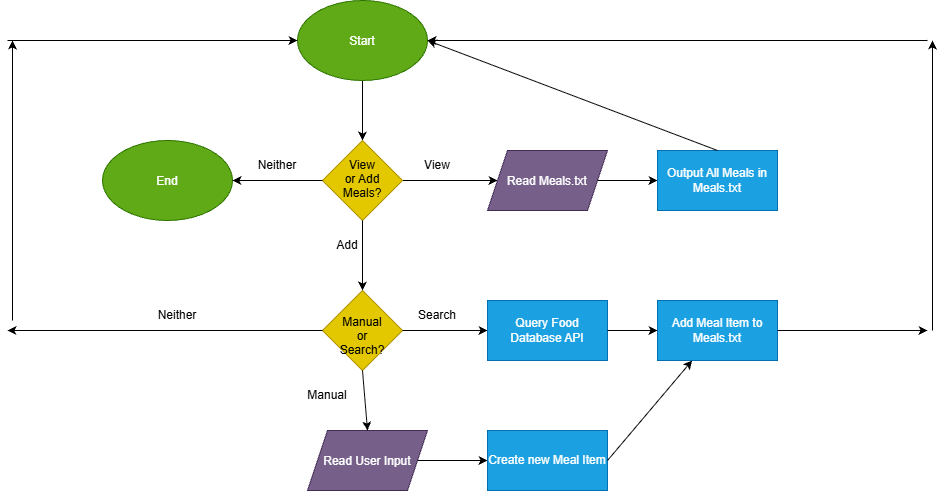

The diagram above was exported from draw.io. Its source (the exported page's mxGraphModel, read from the mxfile embedded in the PNG):
<mxGraphModel dx="2219" dy="757" grid="1" gridSize="10" guides="1" tooltips="1" connect="1" arrows="1" fold="1" page="1" pageScale="1" pageWidth="850" pageHeight="1100" math="0" shadow="0">
  <root>
    <mxCell id="0" />
    <mxCell id="1" parent="0" />
    <mxCell id="wvNe7c0_vebVMSPoT2Qf-6" edge="1" parent="1" source="wvNe7c0_vebVMSPoT2Qf-2" style="edgeStyle=orthogonalEdgeStyle;rounded=0;orthogonalLoop=1;jettySize=auto;html=1;exitX=0.5;exitY=1;exitDx=0;exitDy=0;defaultLabelBackgroundColor=page;" target="wvNe7c0_vebVMSPoT2Qf-3">
      <mxGeometry relative="1" as="geometry" />
    </mxCell>
    <mxCell id="wvNe7c0_vebVMSPoT2Qf-2" parent="1" style="ellipse;whiteSpace=wrap;html=1;shapeInside=1;fillColor=#60a917;fontColor=#ffffff;strokeColor=#2D7600;" value="Start" vertex="1">
      <mxGeometry height="80" width="130" x="120" y="90" as="geometry" />
    </mxCell>
    <mxCell id="wvNe7c0_vebVMSPoT2Qf-5" edge="1" parent="1" source="wvNe7c0_vebVMSPoT2Qf-3" style="edgeStyle=orthogonalEdgeStyle;rounded=0;orthogonalLoop=1;jettySize=auto;html=1;exitX=1;exitY=0.5;exitDx=0;exitDy=0;defaultLabelBackgroundColor=page;">
      <mxGeometry relative="1" as="geometry">
        <mxPoint x="320" y="270" as="targetPoint" />
      </mxGeometry>
    </mxCell>
    <mxCell id="wvNe7c0_vebVMSPoT2Qf-3" parent="1" style="rhombus;whiteSpace=wrap;html=1;shapeInside=1;fillColor=#e3c800;strokeColor=#B09500;fontColor=#000000;" value="View or Add Meals?" vertex="1">
      <mxGeometry height="80" width="80" x="145" y="230" as="geometry" />
    </mxCell>
    <mxCell id="wvNe7c0_vebVMSPoT2Qf-7" parent="1" style="shape=parallelogram;perimeter=parallelogramPerimeter;whiteSpace=wrap;html=1;shapeInside=1;fixedSize=1;fillColor=#76608a;fontColor=#ffffff;strokeColor=#432D57;" value="Read Meals.txt" vertex="1">
      <mxGeometry height="60" width="120" x="310" y="240" as="geometry" />
    </mxCell>
    <mxCell id="wvNe7c0_vebVMSPoT2Qf-8" edge="1" parent="1" source="wvNe7c0_vebVMSPoT2Qf-7" style="endArrow=classic;html=1;rounded=0;defaultLabelBackgroundColor=page;exitX=1;exitY=0.5;exitDx=0;exitDy=0;" target="wvNe7c0_vebVMSPoT2Qf-9" value="">
      <mxGeometry height="50" relative="1" width="50" as="geometry">
        <mxPoint x="400" y="420" as="sourcePoint" />
        <mxPoint x="490" y="270" as="targetPoint" />
      </mxGeometry>
    </mxCell>
    <mxCell id="wvNe7c0_vebVMSPoT2Qf-9" parent="1" style="rounded=0;whiteSpace=wrap;html=1;fillColor=#1ba1e2;fontColor=#ffffff;strokeColor=#006EAF;" value="Output All Meals in Meals.txt" vertex="1">
      <mxGeometry height="60" width="120" x="480" y="240" as="geometry" />
    </mxCell>
    <mxCell id="wvNe7c0_vebVMSPoT2Qf-10" parent="1" style="text;html=1;whiteSpace=wrap;strokeColor=none;fillColor=none;align=center;verticalAlign=middle;rounded=0;" value="View" vertex="1">
      <mxGeometry height="30" width="60" x="230" y="240" as="geometry" />
    </mxCell>
    <mxCell id="wvNe7c0_vebVMSPoT2Qf-11" edge="1" parent="1" source="wvNe7c0_vebVMSPoT2Qf-3" style="endArrow=classic;html=1;rounded=0;defaultLabelBackgroundColor=page;exitX=0.5;exitY=1;exitDx=0;exitDy=0;" value="">
      <mxGeometry height="50" relative="1" width="50" as="geometry">
        <mxPoint x="400" y="410" as="sourcePoint" />
        <mxPoint x="185" y="380" as="targetPoint" />
      </mxGeometry>
    </mxCell>
    <mxCell id="wvNe7c0_vebVMSPoT2Qf-12" parent="1" style="text;html=1;whiteSpace=wrap;strokeColor=none;fillColor=none;align=center;verticalAlign=middle;rounded=0;" value="Add" vertex="1">
      <mxGeometry height="30" width="60" x="140" y="320" as="geometry" />
    </mxCell>
    <mxCell id="wvNe7c0_vebVMSPoT2Qf-13" parent="1" style="rhombus;whiteSpace=wrap;html=1;shapeInside=1;fillColor=#e3c800;fontColor=#000000;strokeColor=#B09500;" value="Manual or Search?" vertex="1">
      <mxGeometry height="80" width="80" x="145" y="380" as="geometry" />
    </mxCell>
    <mxCell id="wvNe7c0_vebVMSPoT2Qf-14" edge="1" parent="1" source="wvNe7c0_vebVMSPoT2Qf-13" style="endArrow=classic;html=1;rounded=0;defaultLabelBackgroundColor=page;exitX=1;exitY=0.5;exitDx=0;exitDy=0;entryX=0;entryY=0.5;entryDx=0;entryDy=0;" target="wvNe7c0_vebVMSPoT2Qf-39" value="">
      <mxGeometry height="50" relative="1" width="50" as="geometry">
        <mxPoint x="400" y="410" as="sourcePoint" />
        <mxPoint x="315" y="420" as="targetPoint" />
      </mxGeometry>
    </mxCell>
    <mxCell id="wvNe7c0_vebVMSPoT2Qf-15" parent="1" style="shape=parallelogram;perimeter=parallelogramPerimeter;whiteSpace=wrap;html=1;shapeInside=1;fixedSize=1;fillColor=#76608a;fontColor=#ffffff;strokeColor=#432D57;" value="Read User Input" vertex="1">
      <mxGeometry height="60" width="120" x="130" y="520" as="geometry" />
    </mxCell>
    <mxCell id="wvNe7c0_vebVMSPoT2Qf-16" edge="1" parent="1" source="wvNe7c0_vebVMSPoT2Qf-15" style="endArrow=classic;html=1;rounded=0;defaultLabelBackgroundColor=page;exitX=1;exitY=0.5;exitDx=0;exitDy=0;" target="wvNe7c0_vebVMSPoT2Qf-17" value="">
      <mxGeometry height="50" relative="1" width="50" as="geometry">
        <mxPoint x="620" y="540" as="sourcePoint" />
        <mxPoint x="700" y="550" as="targetPoint" />
      </mxGeometry>
    </mxCell>
    <mxCell id="wvNe7c0_vebVMSPoT2Qf-17" parent="1" style="rounded=0;whiteSpace=wrap;html=1;fillColor=#1ba1e2;fontColor=#ffffff;strokeColor=#006EAF;" value="Create new Meal Item" vertex="1">
      <mxGeometry height="60" width="120" x="310" y="520" as="geometry" />
    </mxCell>
    <mxCell id="wvNe7c0_vebVMSPoT2Qf-18" edge="1" parent="1" source="wvNe7c0_vebVMSPoT2Qf-17" style="endArrow=classic;html=1;rounded=0;defaultLabelBackgroundColor=page;exitX=1;exitY=0.5;exitDx=0;exitDy=0;" target="wvNe7c0_vebVMSPoT2Qf-19" value="">
      <mxGeometry height="50" relative="1" width="50" as="geometry">
        <mxPoint x="620" y="530" as="sourcePoint" />
        <mxPoint x="900" y="550" as="targetPoint" />
      </mxGeometry>
    </mxCell>
    <mxCell id="wvNe7c0_vebVMSPoT2Qf-19" parent="1" style="rounded=0;whiteSpace=wrap;html=1;fillColor=#1ba1e2;fontColor=#ffffff;strokeColor=#006EAF;" value="Add Meal Item to Meals.txt" vertex="1">
      <mxGeometry height="60" width="120" x="480" y="390" as="geometry" />
    </mxCell>
    <mxCell id="wvNe7c0_vebVMSPoT2Qf-20" edge="1" parent="1" source="wvNe7c0_vebVMSPoT2Qf-13" style="endArrow=classic;html=1;rounded=0;defaultLabelBackgroundColor=page;exitX=0.5;exitY=1;exitDx=0;exitDy=0;entryX=0.5;entryY=0;entryDx=0;entryDy=0;" target="wvNe7c0_vebVMSPoT2Qf-15" value="">
      <mxGeometry height="50" relative="1" width="50" as="geometry">
        <mxPoint x="400" y="400" as="sourcePoint" />
        <mxPoint x="185" y="520" as="targetPoint" />
      </mxGeometry>
    </mxCell>
    <mxCell id="wvNe7c0_vebVMSPoT2Qf-24" parent="1" style="ellipse;whiteSpace=wrap;html=1;shapeInside=1;fillColor=#60a917;fontColor=#ffffff;strokeColor=#2D7600;" value="End" vertex="1">
      <mxGeometry height="80" width="130" x="-75" y="230" as="geometry" />
    </mxCell>
    <mxCell id="wvNe7c0_vebVMSPoT2Qf-30" parent="1" style="text;html=1;whiteSpace=wrap;strokeColor=none;fillColor=none;align=center;verticalAlign=middle;rounded=0;" value="Search" vertex="1">
      <mxGeometry height="30" width="60" x="230" y="390" as="geometry" />
    </mxCell>
    <mxCell id="wvNe7c0_vebVMSPoT2Qf-32" parent="1" style="text;html=1;whiteSpace=wrap;strokeColor=none;fillColor=none;align=center;verticalAlign=middle;rounded=0;" value="Manual" vertex="1">
      <mxGeometry height="30" width="60" x="120" y="470" as="geometry" />
    </mxCell>
    <mxCell id="wvNe7c0_vebVMSPoT2Qf-39" parent="1" style="rounded=0;whiteSpace=wrap;html=1;fillColor=#1ba1e2;fontColor=#ffffff;strokeColor=#006EAF;" value="Query Food Database API" vertex="1">
      <mxGeometry height="60" width="120" x="310" y="390" as="geometry" />
    </mxCell>
    <mxCell id="wvNe7c0_vebVMSPoT2Qf-40" edge="1" parent="1" source="wvNe7c0_vebVMSPoT2Qf-39" style="endArrow=classic;html=1;rounded=0;defaultLabelBackgroundColor=page;exitX=1;exitY=0.5;exitDx=0;exitDy=0;entryX=0;entryY=0.5;entryDx=0;entryDy=0;" target="wvNe7c0_vebVMSPoT2Qf-19" value="">
      <mxGeometry height="50" relative="1" width="50" as="geometry">
        <mxPoint x="420" y="440" as="sourcePoint" />
        <mxPoint x="470" y="390" as="targetPoint" />
      </mxGeometry>
    </mxCell>
    <mxCell id="wvNe7c0_vebVMSPoT2Qf-41" edge="1" parent="1" source="wvNe7c0_vebVMSPoT2Qf-3" style="endArrow=classic;html=1;rounded=0;defaultLabelBackgroundColor=page;exitX=0;exitY=0.5;exitDx=0;exitDy=0;entryX=1;entryY=0.5;entryDx=0;entryDy=0;" target="wvNe7c0_vebVMSPoT2Qf-24" value="">
      <mxGeometry height="50" relative="1" width="50" as="geometry">
        <mxPoint x="260" y="450" as="sourcePoint" />
        <mxPoint x="310" y="400" as="targetPoint" />
      </mxGeometry>
    </mxCell>
    <mxCell id="wvNe7c0_vebVMSPoT2Qf-43" parent="1" style="text;html=1;whiteSpace=wrap;strokeColor=none;fillColor=none;align=center;verticalAlign=middle;rounded=0;" value="Neither" vertex="1">
      <mxGeometry height="30" width="60" x="70" y="240" as="geometry" />
    </mxCell>
    <mxCell id="wvNe7c0_vebVMSPoT2Qf-46" edge="1" parent="1" source="wvNe7c0_vebVMSPoT2Qf-13" style="endArrow=classic;html=1;rounded=0;defaultLabelBackgroundColor=page;exitX=0;exitY=0.5;exitDx=0;exitDy=0;" value="">
      <mxGeometry height="50" relative="1" width="50" as="geometry">
        <mxPoint x="260" y="450" as="sourcePoint" />
        <mxPoint x="-170" y="420" as="targetPoint" />
      </mxGeometry>
    </mxCell>
    <mxCell id="wvNe7c0_vebVMSPoT2Qf-48" edge="1" parent="1" style="endArrow=classic;html=1;rounded=0;defaultLabelBackgroundColor=page;" value="">
      <mxGeometry height="50" relative="1" width="50" as="geometry">
        <mxPoint x="-165" y="410" as="sourcePoint" />
        <mxPoint x="-165" y="130" as="targetPoint" />
      </mxGeometry>
    </mxCell>
    <mxCell id="wvNe7c0_vebVMSPoT2Qf-50" edge="1" parent="1" style="endArrow=classic;html=1;rounded=0;defaultLabelBackgroundColor=page;entryX=0;entryY=0.5;entryDx=0;entryDy=0;" target="wvNe7c0_vebVMSPoT2Qf-2" value="">
      <mxGeometry height="50" relative="1" width="50" as="geometry">
        <mxPoint x="-170" y="130" as="sourcePoint" />
        <mxPoint x="-120" y="90" as="targetPoint" />
      </mxGeometry>
    </mxCell>
    <mxCell id="wvNe7c0_vebVMSPoT2Qf-52" edge="1" parent="1" source="wvNe7c0_vebVMSPoT2Qf-19" style="endArrow=classic;html=1;rounded=0;defaultLabelBackgroundColor=page;exitX=1;exitY=0.5;exitDx=0;exitDy=0;" value="">
      <mxGeometry height="50" relative="1" width="50" as="geometry">
        <mxPoint x="965" y="740" as="sourcePoint" />
        <mxPoint x="750" y="420" as="targetPoint" />
      </mxGeometry>
    </mxCell>
    <mxCell id="wvNe7c0_vebVMSPoT2Qf-53" edge="1" parent="1" style="endArrow=classic;html=1;rounded=0;defaultLabelBackgroundColor=page;" value="">
      <mxGeometry height="50" relative="1" width="50" as="geometry">
        <mxPoint x="755" y="420" as="sourcePoint" />
        <mxPoint x="755" y="130" as="targetPoint" />
      </mxGeometry>
    </mxCell>
    <mxCell id="wvNe7c0_vebVMSPoT2Qf-55" edge="1" parent="1" style="endArrow=classic;html=1;rounded=0;defaultLabelBackgroundColor=page;entryX=1;entryY=0.5;entryDx=0;entryDy=0;" target="wvNe7c0_vebVMSPoT2Qf-2" value="">
      <mxGeometry height="50" relative="1" width="50" as="geometry">
        <mxPoint x="750" y="130" as="sourcePoint" />
        <mxPoint x="730" y="129.5" as="targetPoint" />
      </mxGeometry>
    </mxCell>
    <mxCell id="wvNe7c0_vebVMSPoT2Qf-56" edge="1" parent="1" style="endArrow=classic;html=1;rounded=0;defaultLabelBackgroundColor=page;entryX=1;entryY=0.5;entryDx=0;entryDy=0;" target="wvNe7c0_vebVMSPoT2Qf-2" value="">
      <mxGeometry height="50" relative="1" width="50" as="geometry">
        <mxPoint x="540" y="240" as="sourcePoint" />
        <mxPoint x="600" y="180" as="targetPoint" />
      </mxGeometry>
    </mxCell>
    <mxCell id="wvNe7c0_vebVMSPoT2Qf-57" parent="1" style="text;html=1;whiteSpace=wrap;strokeColor=none;fillColor=none;align=center;verticalAlign=middle;rounded=0;" value="Neither" vertex="1">
      <mxGeometry height="30" width="60" x="-30" y="390" as="geometry" />
    </mxCell>
  </root>
</mxGraphModel>